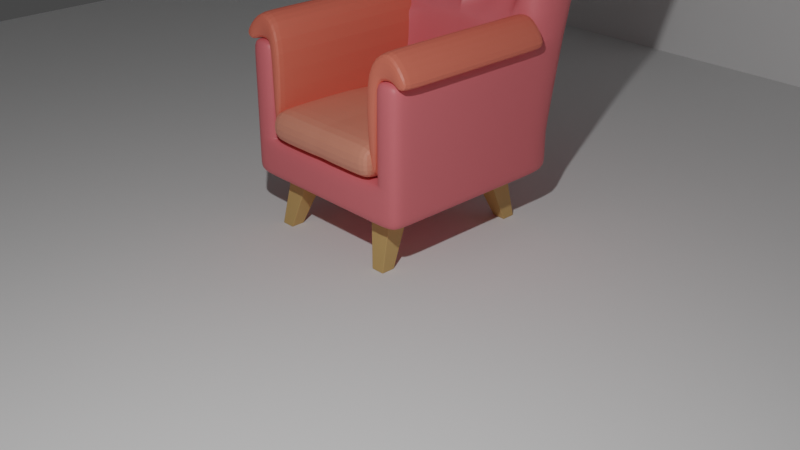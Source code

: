 # Source: sc1_chair.blend  (saved by Blender 3.3.6; exported with 4.5.12 LTS)
import bpy
from mathutils import Matrix  # noqa: F401  (used for matrix-valued properties, if any)

bpy.ops.wm.read_factory_settings(use_empty=True)
scene = bpy.context.scene
scene.name = 'Scene'

# ---- collections
col_collection = bpy.data.collections.new('Collection'); scene.collection.children.link(col_collection)

# ---- materials (node trees are filled in below, after node groups)
mat_material_001 = bpy.data.materials.new('Material.001')
mat_material_001.use_transparent_shadow = False
mat_material_003 = bpy.data.materials.new('Material.003')
mat_material_003.use_transparent_shadow = False
mat_material_002 = bpy.data.materials.new('Material.002')
mat_material_002.use_transparent_shadow = False
mat_material_004 = bpy.data.materials.new('Material.004')
mat_material_004.use_transparent_shadow = False

# ---- material node trees
mat_material_001.use_nodes = True; mat_material_001.node_tree.nodes.clear()
_N = mat_material_001.node_tree.nodes; _L = mat_material_001.node_tree.links
n0 = _N.new('ShaderNodeBsdfPrincipled'); n0.name = 'Principled BSDF'; n0.location = (10, 300)
n0.distribution = 'GGX'
n0.subsurface_method = 'RANDOM_WALK_SKIN'
n0.inputs[0].default_value = (0.8, 0.1583, 0.1768, 1.0)
n0.inputs[3].default_value = 1.45
n0.inputs[27].default_value = (0.0, 0.0, 0.0, 1.0)
n0.inputs[28].default_value = 1.0
n1 = _N.new('ShaderNodeOutputMaterial'); n1.name = 'Material Output'; n1.location = (300, 300)
_L.new(n0.outputs[0], n1.inputs[0])
n1.is_active_output = True
mat_material_003.use_nodes = True; mat_material_003.node_tree.nodes.clear()
_N = mat_material_003.node_tree.nodes; _L = mat_material_003.node_tree.links
n0 = _N.new('ShaderNodeBsdfPrincipled'); n0.name = 'Principled BSDF'; n0.location = (10, 300)
n0.distribution = 'GGX'
n0.subsurface_method = 'RANDOM_WALK_SKIN'
n0.inputs[0].default_value = (0.8, 0.2798, 0.1894, 1.0)
n0.inputs[3].default_value = 1.45
n0.inputs[27].default_value = (0.0, 0.0, 0.0, 1.0)
n0.inputs[28].default_value = 1.0
n1 = _N.new('ShaderNodeOutputMaterial'); n1.name = 'Material Output'; n1.location = (300, 300)
_L.new(n0.outputs[0], n1.inputs[0])
n1.is_active_output = True
mat_material_002.use_nodes = True; mat_material_002.node_tree.nodes.clear()
_N = mat_material_002.node_tree.nodes; _L = mat_material_002.node_tree.links
n0 = _N.new('ShaderNodeBsdfPrincipled'); n0.name = 'Principled BSDF'; n0.location = (10, 300)
n0.distribution = 'GGX'
n0.subsurface_method = 'RANDOM_WALK_SKIN'
n0.inputs[0].default_value = (0.8, 0.1699, 0.1115, 1.0)
n0.inputs[3].default_value = 1.45
n0.inputs[27].default_value = (0.0, 0.0, 0.0, 1.0)
n0.inputs[28].default_value = 1.0
n1 = _N.new('ShaderNodeOutputMaterial'); n1.name = 'Material Output'; n1.location = (300, 300)
_L.new(n0.outputs[0], n1.inputs[0])
n1.is_active_output = True
mat_material_004.use_nodes = True; mat_material_004.node_tree.nodes.clear()
_N = mat_material_004.node_tree.nodes; _L = mat_material_004.node_tree.links
n0 = _N.new('ShaderNodeBsdfPrincipled'); n0.name = 'Principled BSDF'; n0.location = (10, 300)
n0.distribution = 'GGX'
n0.subsurface_method = 'RANDOM_WALK_SKIN'
n0.inputs[0].default_value = (0.5714, 0.3497, 0.1258, 1.0)
n0.inputs[3].default_value = 1.45
n0.inputs[27].default_value = (0.0, 0.0, 0.0, 1.0)
n0.inputs[28].default_value = 1.0
n1 = _N.new('ShaderNodeOutputMaterial'); n1.name = 'Material Output'; n1.location = (300, 300)
_L.new(n0.outputs[0], n1.inputs[0])
n1.is_active_output = True

# ---- world
world_world = bpy.data.worlds.new('World'); scene.world = world_world
world_world.use_nodes = True; world_world.node_tree.nodes.clear()
_N = world_world.node_tree.nodes; _L = world_world.node_tree.links
n0 = _N.new('ShaderNodeOutputWorld'); n0.name = 'World Output'; n0.location = (300, 300)
n1 = _N.new('ShaderNodeBackground'); n1.name = 'Background'; n1.location = (10, 300)
n1.inputs[0].default_value = (0.05088, 0.05088, 0.05088, 1.0)
_L.new(n1.outputs[0], n0.inputs[0])
n0.is_active_output = True
world_world.color = (0.05088, 0.05088, 0.05088)
world_world.use_sun_shadow = False
world_world.sun_shadow_jitter_overblur = 0.0

# ---- cameras
cam_camera = bpy.data.cameras.new('Camera')
cam_camera.clip_end = 100.0
cam_camera.ortho_scale = 7.314

# ---- lights
light_light = bpy.data.lights.new('Light', 'POINT')
light_light.transmission_factor = 0.0
light_light.energy = 1000.0
light_light.shadow_soft_size = 0.1
light_light.shadow_maximum_resolution = 0.006
light_light.use_absolute_resolution = True

# ---- meshes
me_plane_001 = bpy.data.meshes.new('Plane.001')
me_plane_001.from_pydata([(-1.0, -1.154, 0.0), (-1.0, 1.0, 0.0), (-1.0, 1.0, 0.4006), (-1.0, -1.154, 0.4006), (-1.0, -0.6818, 0.0), (-1.0, -0.6818, 0.4006), (-0.7086, -1.154, 0.0), (-0.7086, 1.0, 0.0), (-0.7086, -1.154, 0.4006), (-0.7086, 1.0, 0.4006), (-0.7086, -0.6818, 0.4006), (-0.7086, -0.6818, 0.0), (-1.0, -0.6818, 0.4006), (-1.0, -1.154, 0.4006), (-0.7086, 1.0, 0.4006), (-1.0, 1.0, 0.4006), (-0.7086, -0.6818, 0.4006), (-0.7086, -1.154, 0.4006), (-0.9965, -0.7697, 1.426), (-1.011, -1.337, 1.349), (-0.7086, 1.0, 1.378), (-1.0, 1.0, 1.378), (-0.7052, -0.7768, 1.424), (-0.7195, -1.344, 1.347), (-0.9965, -0.7697, 1.426), (-1.011, -1.337, 1.349), (-0.7052, -0.7768, 1.424), (-0.7195, -1.344, 1.347), (-0.9935, -1.279, 3.63), (-1.005, -1.684, 3.404), (-0.7551, -1.312, 3.667), (-0.7666, -1.717, 3.441), (-1.0, 0.8375, 0.0), (-1.0, 0.8375, 0.4006), (-0.7086, 0.8375, 0.4006), (-0.7086, 0.8375, 0.0), (-1.0, 0.8375, 0.4006), (-0.7086, 0.8375, 0.4006), (-1.0, 0.8375, 1.378), (-0.7086, 0.8375, 1.378), (-1.0, -1.154, 0.1289), (-1.0, 1.0, 0.1289), (-1.0, -0.6818, 0.1289), (-0.7086, -1.154, 0.1289), (-0.7086, 1.0, 0.1289), (-1.0, 0.8375, 0.1289), (-1.0, 1.0, 1.247), (-0.7086, 1.0, 1.247), (-1.011, -1.306, 1.222), (-0.997, -0.7521, 1.297), (-0.7197, -1.313, 1.22), (-0.7057, -0.7592, 1.295), (-1.0, 0.8375, 1.247), (-0.7086, 0.8375, 1.247), (-0.7086, 1.0, 0.4923), (-1.0, -0.6818, 0.4923), (-0.7086, -0.6818, 0.4923), (-1.0, 1.0, 0.4923), (-1.0, -1.163, 0.4923), (-0.7086, -1.163, 0.4923), (-1.0, 0.8375, 0.4923), (-0.7086, 0.8375, 0.4923), (-1.0, -0.5271, 0.0), (-1.0, -0.5271, 0.4006), (-0.7086, -0.5271, 0.0), (-1.0, -0.5271, 0.4006), (-1.0, -0.5271, 1.378), (-0.7086, -0.5271, 0.4006), (-0.7086, -0.5271, 0.4006), (-0.7086, -0.5271, 1.378), (-1.0, -0.5271, 0.1289), (-0.7086, -0.5271, 1.247), (-1.0, -0.5271, 1.247), (-1.0, -0.5271, 0.4923), (-0.7086, -0.5271, 0.4923), (-0.7207, -1.892, 3.022), (-1.274, -1.949, 3.09), (-1.251, -1.088, 3.361), (-0.6977, -1.031, 3.292), (2.326e-08, -1.154, 0.0), (0.0, 1.0, 0.0), (2.326e-08, -1.154, 0.4006), (0.0, 1.0, 0.4006), (0.0, -0.6818, 0.4006), (0.0, -0.6818, 0.0), (2.326e-08, -1.154, 0.4006), (0.0, -0.6818, 0.4006), (0.005381, -1.361, 1.342), (0.003196, -0.794, 1.419), (0.005381, -1.361, 1.342), (0.003196, -0.794, 1.419), (-0.003193, -1.666, 3.604), (0.00832, -1.261, 3.83), (0.0, 0.8375, 0.0), (0.0, 0.8375, 0.4006), (0.0, 1.0, 0.1289), (2.326e-08, -1.154, 0.1289), (0.005198, -1.33, 1.214), (0.002677, -0.7764, 1.29), (0.0, -0.6818, 0.4923), (0.01655, -1.163, 0.4923), (0.0, -0.5271, 0.4006), (0.0, -0.5271, 0.0), (0.004269, -1.91, 3.017), (0.02362, -1.156, 3.393), (-1.01, -1.583, 2.227), (-0.9927, -0.8966, 2.36), (-0.7191, -1.59, 2.225), (-0.7014, -0.9037, 2.358), (0.006937, -1.002, 2.353), (0.005805, -1.607, 2.219), (0.008808, -1.066, 2.82), (-0.3504, -0.8052, 1.568), (-0.3473, -0.9123, 2.356), (-0.7908, -0.9657, 2.789), (-0.3131, -1.038, 3.22), (0.005066, -0.939, 1.886), (-0.7979, -0.8341, 1.836), (-0.2786, -1.331, 2.774), (-0.3091, -1.322, 2.714), (-0.3546, -1.319, 2.7), (-0.4, -1.319, 2.715), (-0.43, -1.327, 2.775), (-0.3996, -1.336, 2.835), (-0.354, -1.339, 2.85), (-0.3086, -1.338, 2.834), (-0.3128, -1.195, 1.78), (-0.3584, -1.192, 1.766), (-0.4038, -1.193, 1.781), (-0.4338, -1.2, 1.841), (-0.4033, -1.209, 1.901), (-0.3578, -1.212, 1.916), (-0.3123, -1.211, 1.9), (-0.2824, -1.204, 1.84), (-0.2196, -1.138, 2.973), (-0.1349, -1.117, 2.803), (-0.221, -1.092, 2.634), (-0.3497, -1.083, 2.592), (-0.478, -1.085, 2.636), (-0.5627, -1.106, 2.806), (-0.4767, -1.132, 2.975), (-0.348, -1.14, 3.016), (-0.1387, -0.9899, 1.869), (-0.2247, -0.9648, 1.7), (-0.3534, -0.9559, 1.658), (-0.4818, -0.9585, 1.702), (-0.5665, -0.9795, 1.872), (-0.4804, -1.005, 2.041), (-0.3517, -1.014, 2.082), (-0.2234, -1.011, 2.039), (-0.6751, -0.52, 0.4006), (-0.6751, 0.6391, 0.4006)], [(151, 150)], [(42, 40, 3, 5), (44, 41, 2, 9), (70, 42, 5, 63), (83, 10, 16, 86), (0, 4, 11, 6), (40, 43, 8, 3), (95, 44, 9, 82), (32, 1, 7, 35), (47, 46, 21, 20), (34, 9, 14, 37), (9, 2, 15, 14), (3, 8, 17, 13), (63, 5, 12, 65), (5, 3, 13, 12), (38, 39, 20, 21), (49, 48, 19, 18), (48, 50, 23, 19), (53, 47, 20, 39), (72, 49, 18, 66), (98, 51, 22, 88), (76, 75, 31, 29), (22, 18, 24, 26), (88, 22, 26, 90), (18, 19, 25, 24), (19, 23, 27, 25), (29, 31, 30, 28), (77, 76, 29, 28), (104, 78, 30, 92), (78, 77, 28, 30), (46, 52, 38, 21), (71, 53, 39, 69), (66, 69, 39, 38), (2, 33, 36, 15), (67, 34, 37, 68), (62, 32, 35, 64), (41, 45, 33, 2), (1, 32, 45, 41), (80, 7, 44, 95), (0, 6, 43, 40), (62, 4, 42, 70), (7, 1, 41, 44), (4, 0, 40, 42), (74, 61, 53, 71), (57, 60, 52, 46), (99, 56, 51, 98), (73, 55, 49, 72), (61, 54, 47, 53), (58, 59, 50, 48), (55, 58, 48, 49), (54, 57, 46, 47), (14, 15, 57, 54), (12, 13, 58, 55), (13, 17, 59, 58), (37, 14, 54, 61), (65, 12, 55, 73), (86, 16, 56, 99), (15, 36, 60, 57), (68, 37, 61, 74), (16, 68, 74, 56), (36, 65, 73, 60), (60, 73, 72, 52), (56, 74, 71, 51), (32, 62, 70, 45), (4, 62, 64, 11), (10, 67, 68, 16), (18, 22, 69, 66), (51, 71, 69, 22), (52, 72, 66, 38), (33, 63, 65, 36), (45, 70, 63, 33), (108, 106, 77, 78), (106, 105, 76, 77), (105, 107, 75, 76), (90, 26, 112), (107, 110, 103, 75), (11, 64, 102, 84), (10, 83, 101, 67), (17, 85, 100, 59), (59, 100, 97, 50), (6, 79, 96, 43), (67, 101, 94, 34), (64, 35, 93, 102), (75, 103, 91, 31), (31, 91, 92, 30), (50, 97, 87, 23), (23, 87, 89, 27), (35, 7, 80, 93), (34, 94, 82, 9), (8, 81, 85, 17), (43, 96, 81, 8), (6, 11, 84, 79), (27, 89, 110, 107), (90, 126, 133, 116), (25, 27, 107, 105), (24, 25, 105, 106), (26, 24, 106, 108), (108, 78, 114), (78, 104, 115), (108, 130, 129, 117), (120, 119, 109, 113), (108, 121, 120, 113), (26, 108, 117), (109, 132, 131, 113), (129, 128, 26, 117), (133, 132, 109, 116), (78, 123, 122, 114), (122, 121, 108, 114), (104, 125, 124, 115), (124, 123, 78, 115), (109, 119, 118, 111), (26, 128, 127, 112), (127, 126, 90, 112), (131, 130, 108, 113), (128, 129, 146, 145), (125, 118, 135, 134), (127, 128, 145, 144), (118, 125, 104, 111), (135, 136, 137, 138, 139, 140, 141, 134), (143, 144, 145, 146, 147, 148, 149, 142), (118, 119, 136, 135), (129, 130, 147, 146), (119, 120, 137, 136), (130, 131, 148, 147), (120, 121, 138, 137), (131, 132, 149, 148), (121, 122, 139, 138), (132, 133, 142, 149), (122, 123, 140, 139), (123, 124, 141, 140), (124, 125, 134, 141), (133, 126, 143, 142), (126, 127, 144, 143)])
me_plane_001.polygons.foreach_set('use_smooth', [True] * 132)
_uv = me_plane_001.uv_layers.new(name='UVMap')
_uv.uv.foreach_set('vector', [0.0, 0.1591, 0.0, 0.0, 0.0, 0.0, 0.0, 0.1591, 0.1457, 1.0, 0.0, 1.0, 0.0, 1.0, 0.1457, 1.0, 0.0, 0.2364, 0.0, 0.1591, 0.0, 0.1591, 0.0, 0.2364, 0.5, 0.1591, 0.1457, 0.1591, 0.1457, 0.1591, 0.5, 0.1591, 0.0, 0.0, 0.0, 0.1591, 0.1457, 0.1591, 0.1457, 0.0, 0.0, 0.0, 0.1457, 0.0, 0.1457, 0.0, 0.0, 0.0, 0.5, 1.0, 0.1457, 1.0, 0.1457, 1.0, 0.5, 1.0, 0.0, 0.9187, 0.0, 1.0, 0.1457, 1.0, 0.1457, 0.9187, 0.1457, 1.0, 0.0, 1.0, 0.0, 1.0, 0.1457, 1.0, 0.1457, 0.9187, 0.1457, 1.0, 0.1457, 1.0, 0.1457, 0.9187, 0.1457, 1.0, 0.0, 1.0, 0.0, 1.0, 0.1457, 1.0, 0.0, 0.0, 0.1457, 0.0, 0.1457, 0.0, 0.0, 0.0, 0.0, 0.2364, 0.0, 0.1591, 0.0, 0.1591, 0.0, 0.2364, 0.0, 0.1591, 0.0, 0.0, 0.0, 0.0, 0.0, 0.1591, 0.0, 0.9187, 0.1457, 0.9187, 0.1457, 1.0, 0.0, 1.0, 0.0, 0.1591, 0.0, 0.0, 0.0, 0.0, 0.0, 0.1591, 0.0, 0.0, 0.1457, 0.0, 0.1457, 0.0, 0.0, 0.0, 0.1457, 0.9187, 0.1457, 1.0, 0.1457, 1.0, 0.1457, 0.9187, 0.0, 0.2364, 0.0, 0.1591, 0.0, 0.1591, 0.0, 0.2364, 0.5, 0.1591, 0.1457, 0.1591, 0.1457, 0.1591, 0.5, 0.1591, 0.0, 0.0, 0.1457, 0.0, 0.1457, 0.0, 0.0, 0.0, 0.1457, 0.1591, 0.0, 0.1591, 0.0, 0.1591, 0.1457, 0.1591, 0.5, 0.1591, 0.1457, 0.1591, 0.1457, 0.1591, 0.5, 0.1591, 0.0, 0.1591, 0.0, 0.0, 0.0, 0.0, 0.0, 0.1591, 0.0, 0.0, 0.1457, 0.0, 0.1457, 0.0, 0.0, 0.0, 0.0, 0.0, 0.1457, 0.0, 0.1457, 0.1591, 0.0, 0.1591, 0.0, 0.1591, 0.0, 0.0, 0.0, 0.0, 0.0, 0.1591, 0.5, 0.1591, 0.1457, 0.1591, 0.1457, 0.1591, 0.5, 0.1591, 0.1457, 0.1591, 0.0, 0.1591, 0.0, 0.1591, 0.1457, 0.1591, 0.0, 1.0, 0.0, 0.9187, 0.0, 0.9187, 0.0, 1.0, 0.1457, 0.2364, 0.1457, 0.9187, 0.1457, 0.9187, 0.1457, 0.2364, 0.0, 0.2364, 0.1457, 0.2364, 0.1457, 0.9187, 0.0, 0.9187, 0.0, 1.0, 0.0, 0.9187, 0.0, 0.9187, 0.0, 1.0, 0.1457, 0.2364, 0.1457, 0.9187, 0.1457, 0.9187, 0.1457, 0.2364, 0.0, 0.2364, 0.0, 0.9187, 0.1457, 0.9187, 0.1457, 0.2364, 0.0, 1.0, 0.0, 0.9187, 0.0, 0.9187, 0.0, 1.0, 0.0, 1.0, 0.0, 0.9187, 0.0, 0.9187, 0.0, 1.0, 0.5, 1.0, 0.1457, 1.0, 0.1457, 1.0, 0.5, 1.0, 0.0, 0.0, 0.1457, 0.0, 0.1457, 0.0, 0.0, 0.0, 0.0, 0.2364, 0.0, 0.1591, 0.0, 0.1591, 0.0, 0.2364, 0.1457, 1.0, 0.0, 1.0, 0.0, 1.0, 0.1457, 1.0, 0.0, 0.1591, 0.0, 0.0, 0.0, 0.0, 0.0, 0.1591, 0.1457, 0.2364, 0.1457, 0.9187, 0.1457, 0.9187, 0.1457, 0.2364, 0.0, 1.0, 0.0, 0.9187, 0.0, 0.9187, 0.0, 1.0, 0.5, 0.1591, 0.1457, 0.1591, 0.1457, 0.1591, 0.5, 0.1591, 0.0, 0.2364, 0.0, 0.1591, 0.0, 0.1591, 0.0, 0.2364, 0.1457, 0.9187, 0.1457, 1.0, 0.1457, 1.0, 0.1457, 0.9187, 0.0, 0.0, 0.1457, 0.0, 0.1457, 0.0, 0.0, 0.0, 0.0, 0.1591, 0.0, 0.0, 0.0, 0.0, 0.0, 0.1591, 0.1457, 1.0, 0.0, 1.0, 0.0, 1.0, 0.1457, 1.0, 0.1457, 1.0, 0.0, 1.0, 0.0, 1.0, 0.1457, 1.0, 0.0, 0.1591, 0.0, 0.0, 0.0, 0.0, 0.0, 0.1591, 0.0, 0.0, 0.1457, 0.0, 0.1457, 0.0, 0.0, 0.0, 0.1457, 0.9187, 0.1457, 1.0, 0.1457, 1.0, 0.1457, 0.9187, 0.0, 0.2364, 0.0, 0.1591, 0.0, 0.1591, 0.0, 0.2364, 0.5, 0.1591, 0.1457, 0.1591, 0.1457, 0.1591, 0.5, 0.1591, 0.0, 1.0, 0.0, 0.9187, 0.0, 0.9187, 0.0, 1.0, 0.1457, 0.2364, 0.1457, 0.9187, 0.1457, 0.9187, 0.1457, 0.2364, 0.1457, 0.1591, 0.1457, 0.2364, 0.1457, 0.2364, 0.1457, 0.1591, 0.0, 0.9187, 0.0, 0.2364, 0.0, 0.2364, 0.0, 0.9187, 0.0, 0.9187, 0.0, 0.2364, 0.0, 0.2364, 0.0, 0.9187, 0.1457, 0.1591, 0.1457, 0.2364, 0.1457, 0.2364, 0.1457, 0.1591, 0.0, 0.9187, 0.0, 0.2364, 0.0, 0.2364, 0.0, 0.9187, 0.0, 0.1591, 0.0, 0.2364, 0.1457, 0.2364, 0.1457, 0.1591, 0.1457, 0.1591, 0.1457, 0.2364, 0.1457, 0.2364, 0.1457, 0.1591, 0.0, 0.1591, 0.1457, 0.1591, 0.1457, 0.2364, 0.0, 0.2364, 0.1457, 0.1591, 0.1457, 0.2364, 0.1457, 0.2364, 0.1457, 0.1591, 0.0, 0.9187, 0.0, 0.2364, 0.0, 0.2364, 0.0, 0.9187, 0.0, 0.9187, 0.0, 0.2364, 0.0, 0.2364, 0.0, 0.9187, 0.0, 0.9187, 0.0, 0.2364, 0.0, 0.2364, 0.0, 0.9187, 0.1457, 0.1591, 0.0, 0.1591, 0.0, 0.1591, 0.1457, 0.1591, 0.0, 0.1591, 0.0, 0.0, 0.0, 0.0, 0.0, 0.1591, 0.0, 0.0, 0.1457, 0.0, 0.1457, 0.0, 0.0, 0.0, 0.5, 0.1591, 0.1457, 0.1591, 0.3228, 0.1591, 0.1457, 0.0, 0.5, 0.0, 0.5, 0.0, 0.1457, 0.0, 0.1457, 0.1591, 0.1457, 0.2364, 0.5, 0.2364, 0.5, 0.1591, 0.1457, 0.1591, 0.5, 0.1591, 0.5, 0.2364, 0.1457, 0.2364, 0.1457, 0.0, 0.5, 0.0, 0.5, 0.0, 0.1457, 0.0, 0.1457, 0.0, 0.5, 0.0, 0.5, 0.0, 0.1457, 0.0, 0.1457, 0.0, 0.5, 0.0, 0.5, 0.0, 0.1457, 0.0, 0.1457, 0.2364, 0.5, 0.2364, 0.5, 0.9187, 0.1457, 0.9187, 0.1457, 0.2364, 0.1457, 0.9187, 0.5, 0.9187, 0.5, 0.2364, 0.1457, 0.0, 0.5, 0.0, 0.5, 0.0, 0.1457, 0.0, 0.1457, 0.0, 0.5, 0.0, 0.5, 0.1591, 0.1457, 0.1591, 0.1457, 0.0, 0.5, 0.0, 0.5, 0.0, 0.1457, 0.0, 0.1457, 0.0, 0.5, 0.0, 0.5, 0.0, 0.1457, 0.0, 0.1457, 0.9187, 0.1457, 1.0, 0.5, 1.0, 0.5, 0.9187, 0.1457, 0.9187, 0.5, 0.9187, 0.5, 1.0, 0.1457, 1.0, 0.1457, 0.0, 0.5, 0.0, 0.5, 0.0, 0.1457, 0.0, 0.1457, 0.0, 0.5, 0.0, 0.5, 0.0, 0.1457, 0.0, 0.1457, 0.0, 0.1457, 0.1591, 0.5, 0.1591, 0.5, 0.0, 0.1457, 0.0, 0.5, 0.0, 0.5, 0.0, 0.1457, 0.0, 0.5, 0.1591, 0.3456, 0.1591, 0.3607, 0.1591, 0.5, 0.1591, 0.0, 0.0, 0.1457, 0.0, 0.1457, 0.0, 0.0, 0.0, 0.0, 0.1591, 0.0, 0.0, 0.0, 0.0, 0.0, 0.1591, 0.1457, 0.1591, 0.0, 0.1591, 0.0, 0.1591, 0.1457, 0.1591, 0.1457, 0.1591, 0.1457, 0.1591, 0.1949, 0.1591, 0.1457, 0.1591, 0.5, 0.1591, 0.3228, 0.1591, 0.1457, 0.1591, 0.3001, 0.1591, 0.285, 0.1591, 0.1949, 0.1591, 0.3228, 0.1591, 0.3456, 0.1591, 0.5, 0.1591, 0.3228, 0.1591, 0.1457, 0.1591, 0.3001, 0.1591, 0.3228, 0.1591, 0.3228, 0.1591, 0.1457, 0.1591, 0.1457, 0.1591, 0.1949, 0.1591, 0.5, 0.1591, 0.3456, 0.1591, 0.3228, 0.1591, 0.3228, 0.1591, 0.285, 0.1591, 0.3001, 0.1591, 0.1457, 0.1591, 0.1949, 0.1591, 0.3607, 0.1591, 0.3456, 0.1591, 0.5, 0.1591, 0.5, 0.1591, 0.1457, 0.1591, 0.3001, 0.1591, 0.285, 0.1591, 0.1949, 0.1591, 0.285, 0.1591, 0.3001, 0.1591, 0.1457, 0.1591, 0.1949, 0.1591, 0.5, 0.1591, 0.3456, 0.1591, 0.3228, 0.1591, 0.3228, 0.1591, 0.3228, 0.1591, 0.3001, 0.1591, 0.1457, 0.1591, 0.3228, 0.1591, 0.5, 0.1591, 0.3456, 0.1591, 0.3607, 0.1591, 0.5, 0.1591, 0.1457, 0.1591, 0.3001, 0.1591, 0.3228, 0.1591, 0.3228, 0.1591, 0.3228, 0.1591, 0.3456, 0.1591, 0.5, 0.1591, 0.3228, 0.1591, 0.3228, 0.1591, 0.3001, 0.1591, 0.1457, 0.1591, 0.3228, 0.1591, 0.3001, 0.1591, 0.285, 0.1591, 0.285, 0.1591, 0.3001, 0.1591, 0.3456, 0.1591, 0.3607, 0.1591, 0.3607, 0.1591, 0.3456, 0.1591, 0.3228, 0.1591, 0.3001, 0.1591, 0.3001, 0.1591, 0.3228, 0.1591, 0.3607, 0.1591, 0.3456, 0.1591, 0.5, 0.1591, 0.5, 0.1591, 0.3607, 0.1591, 0.3456, 0.1591, 0.3228, 0.1591, 0.3001, 0.1591, 0.285, 0.1591, 0.3001, 0.1591, 0.3228, 0.1591, 0.3456, 0.1591, 0.3456, 0.1591, 0.3228, 0.1591, 0.3001, 0.1591, 0.285, 0.1591, 0.3001, 0.1591, 0.3228, 0.1591, 0.3456, 0.1591, 0.3607, 0.1591, 0.3607, 0.1591, 0.3456, 0.1591, 0.3456, 0.1591, 0.3607, 0.1591, 0.285, 0.1591, 0.3001, 0.1591, 0.3001, 0.1591, 0.285, 0.1591, 0.3456, 0.1591, 0.3228, 0.1591, 0.3228, 0.1591, 0.3456, 0.1591, 0.3001, 0.1591, 0.3228, 0.1591, 0.3228, 0.1591, 0.3001, 0.1591, 0.3228, 0.1591, 0.3001, 0.1591, 0.3001, 0.1591, 0.3228, 0.1591, 0.3228, 0.1591, 0.3456, 0.1591, 0.3456, 0.1591, 0.3228, 0.1591, 0.3001, 0.1591, 0.285, 0.1591, 0.285, 0.1591, 0.3001, 0.1591, 0.3456, 0.1591, 0.3607, 0.1591, 0.3607, 0.1591, 0.3456, 0.1591, 0.285, 0.1591, 0.3001, 0.1591, 0.3001, 0.1591, 0.285, 0.1591, 0.3001, 0.1591, 0.3228, 0.1591, 0.3228, 0.1591, 0.3001, 0.1591, 0.3228, 0.1591, 0.3456, 0.1591, 0.3456, 0.1591, 0.3228, 0.1591, 0.3607, 0.1591, 0.3456, 0.1591, 0.3456, 0.1591, 0.3607, 0.1591, 0.3456, 0.1591, 0.3228, 0.1591, 0.3228, 0.1591, 0.3456, 0.1591])
me_plane_001.materials.append(mat_material_001)
me_plane_001.update()
me_plane_002 = bpy.data.meshes.new('Plane.002')
me_plane_002.from_pydata([(-1.0, -1.305, 0.0), (1.0, -1.305, 0.0), (-1.0, 1.107, 0.0), (1.0, 1.107, 0.0), (-1.009, 1.104, 0.5036), (-1.009, -1.309, 0.5036), (0.9912, -1.309, 0.5036), (0.9912, 1.104, 0.5036), (0.7735, -1.305, 0.0), (0.7735, 1.107, 0.0), (0.7646, -1.309, 0.5036), (0.7646, 1.104, 0.5036), (-1.0, -0.9179, 0.0), (1.0, -0.9179, 0.0), (-1.009, -0.9216, 0.5036), (0.9912, -0.9216, 0.5036), (0.7646, -0.9216, 0.5036), (0.7735, -0.9179, 0.0)], [], [(17, 9, 3, 13), (16, 15, 7, 11), (9, 2, 4, 11), (8, 1, 6, 10), (13, 3, 7, 15), (12, 0, 5, 14), (0, 8, 10, 5), (3, 9, 11, 7), (14, 16, 11, 4), (12, 2, 9, 17), (0, 12, 17, 8), (5, 10, 16, 14), (2, 12, 14, 4), (1, 13, 15, 6), (10, 6, 15, 16), (8, 17, 13, 1)])
_uv = me_plane_002.uv_layers.new(name='UVMap')
_uv.uv.foreach_set('vector', [0.8867, 0.1033, 0.8867, 1.0, 1.0, 1.0, 1.0, 0.1033, 0.8867, 0.1033, 1.0, 0.1033, 1.0, 1.0, 0.8867, 1.0, 0.8867, 1.0, 0.0, 1.0, 0.0, 1.0, 0.8867, 1.0, 0.8867, 0.0, 1.0, 0.0, 1.0, 0.0, 0.8867, 0.0, 1.0, 0.1033, 1.0, 1.0, 1.0, 1.0, 1.0, 0.1033, 0.0, 0.1033, 0.0, 0.0, 0.0, 0.0, 0.0, 0.1033, 0.0, 0.0, 0.8867, 0.0, 0.8867, 0.0, 0.0, 0.0, 1.0, 1.0, 0.8867, 1.0, 0.8867, 1.0, 1.0, 1.0, 0.0, 0.1033, 0.8867, 0.1033, 0.8867, 1.0, 0.0, 1.0, 0.0, 0.1033, 0.0, 1.0, 0.8867, 1.0, 0.8867, 0.1033, 0.0, 0.0, 0.0, 0.1033, 0.8867, 0.1033, 0.8867, 0.0, 0.0, 0.0, 0.8867, 0.0, 0.8867, 0.1033, 0.0, 0.1033, 0.0, 1.0, 0.0, 0.1033, 0.0, 0.1033, 0.0, 1.0, 1.0, 0.0, 1.0, 0.1033, 1.0, 0.1033, 1.0, 0.0, 0.8867, 0.0, 1.0, 0.0, 1.0, 0.1033, 0.8867, 0.1033, 0.8867, 0.0, 0.8867, 0.1033, 1.0, 0.1033, 1.0, 0.0])
me_plane_002.materials.append(mat_material_003)
me_plane_002.update()
me_plane = bpy.data.meshes.new('Plane')
me_plane.from_pydata([(-17.34, -23.06, 0.0), (-15.52, -23.06, 0.0), (-17.34, 19.62, 0.0), (-15.52, 19.62, 0.0), (-17.34, 19.62, -22.02), (-17.34, -23.06, -22.02), (-13.43, -22.81, -24.11), (-13.43, 19.86, -24.11), (-18.83, 19.2, -23.01), (-18.83, -23.48, -23.01), (-17.93, -23.61, -29.45), (-17.93, 19.07, -29.45), (-22.21, 19.22, -23.12), (-22.21, -23.45, -23.12), (-22.2, -23.58, -29.72), (-22.2, 19.1, -29.72), (-23.69, 19.79, -22.11), (-23.69, -22.89, -22.11), (-27.66, -23.02, -22.87), (-27.66, 19.66, -22.87), (-17.34, 17.62, 0.0), (-15.52, 17.62, 0.0), (-17.34, 17.62, -22.02), (-13.43, 17.86, -24.11), (-18.83, 17.2, -23.01), (-17.93, 17.07, -29.45), (-22.21, 17.22, -23.12), (-22.2, 17.1, -29.72), (-23.69, 17.79, -22.11), (-27.66, 17.66, -22.87), (-17.34, -22.13, 0.0), (-17.34, -22.13, -22.02), (-18.83, -22.56, -23.01), (-22.21, -22.53, -23.12), (-23.69, -21.96, -22.11), (-15.52, -22.13, 0.0), (-13.43, -21.89, -24.11), (-17.93, -22.68, -29.45), (-22.2, -22.66, -29.72), (-27.66, -22.09, -22.87)], [], [(20, 2, 3, 21), (7, 4, 8, 11), (30, 0, 5, 31), (3, 2, 4, 7), (0, 1, 6, 5), (21, 3, 7, 23), (25, 11, 15, 27), (5, 6, 10, 9), (23, 7, 11, 25), (31, 5, 9, 32), (15, 12, 16, 19), (32, 9, 13, 33), (11, 8, 12, 15), (9, 10, 14, 13), (28, 29, 19, 16), (13, 14, 18, 17), (27, 15, 19, 29), (33, 13, 17, 34), (12, 26, 28, 16), (38, 27, 29, 39), (34, 39, 29, 28), (8, 24, 26, 12), (4, 22, 24, 8), (36, 23, 25, 37), (37, 25, 27, 38), (35, 21, 23, 36), (2, 20, 22, 4), (30, 20, 21, 35), (0, 30, 35, 1), (1, 35, 36, 6), (10, 37, 38, 14), (6, 36, 37, 10), (17, 18, 39, 34), (14, 38, 39, 18), (26, 33, 34, 28), (24, 32, 33, 26), (22, 31, 32, 24), (20, 30, 31, 22)])
_uv = me_plane.uv_layers.new(name='UVMap')
_uv.uv.foreach_set('vector', [0.0, 0.9435, 0.0, 1.0, 1.0, 1.0, 1.0, 0.9435, 1.0, 1.0, 0.0, 1.0, 0.0, 1.0, 1.0, 1.0, 0.0, 0.02616, 0.0, 0.0, 0.0, 0.0, 0.0, 0.02616, 1.0, 1.0, 0.0, 1.0, 0.0, 1.0, 1.0, 1.0, 0.0, 0.0, 1.0, 0.0, 1.0, 0.0, 0.0, 0.0, 1.0, 0.9435, 1.0, 1.0, 1.0, 1.0, 1.0, 0.9435, 1.0, 0.9435, 1.0, 1.0, 1.0, 1.0, 1.0, 0.9435, 0.0, 0.0, 1.0, 0.0, 1.0, 0.0, 0.0, 0.0, 1.0, 0.9435, 1.0, 1.0, 1.0, 1.0, 1.0, 0.9435, 0.0, 0.02616, 0.0, 0.0, 0.0, 0.0, 0.0, 0.02616, 1.0, 1.0, 0.0, 1.0, 0.0, 1.0, 1.0, 1.0, 0.0, 0.02616, 0.0, 0.0, 0.0, 0.0, 0.0, 0.02616, 1.0, 1.0, 0.0, 1.0, 0.0, 1.0, 1.0, 1.0, 0.0, 0.0, 1.0, 0.0, 1.0, 0.0, 0.0, 0.0, 0.0, 0.9435, 1.0, 0.9435, 1.0, 1.0, 0.0, 1.0, 0.0, 0.0, 1.0, 0.0, 1.0, 0.0, 0.0, 0.0, 1.0, 0.9435, 1.0, 1.0, 1.0, 1.0, 1.0, 0.9435, 0.0, 0.02616, 0.0, 0.0, 0.0, 0.0, 0.0, 0.02616, 0.0, 1.0, 0.0, 0.9435, 0.0, 0.9435, 0.0, 1.0, 1.0, 0.02616, 1.0, 0.9435, 1.0, 0.9435, 1.0, 0.02616, 0.0, 0.02616, 1.0, 0.02616, 1.0, 0.9435, 0.0, 0.9435, 0.0, 1.0, 0.0, 0.9435, 0.0, 0.9435, 0.0, 1.0, 0.0, 1.0, 0.0, 0.9435, 0.0, 0.9435, 0.0, 1.0, 1.0, 0.02616, 1.0, 0.9435, 1.0, 0.9435, 1.0, 0.02616, 1.0, 0.02616, 1.0, 0.9435, 1.0, 0.9435, 1.0, 0.02616, 1.0, 0.02616, 1.0, 0.9435, 1.0, 0.9435, 1.0, 0.02616, 0.0, 1.0, 0.0, 0.9435, 0.0, 0.9435, 0.0, 1.0, 0.0, 0.02616, 0.0, 0.9435, 1.0, 0.9435, 1.0, 0.02616, 0.0, 0.0, 0.0, 0.02616, 1.0, 0.02616, 1.0, 0.0, 1.0, 0.0, 1.0, 0.02616, 1.0, 0.02616, 1.0, 0.0, 1.0, 0.0, 1.0, 0.02616, 1.0, 0.02616, 1.0, 0.0, 1.0, 0.0, 1.0, 0.02616, 1.0, 0.02616, 1.0, 0.0, 0.0, 0.0, 1.0, 0.0, 1.0, 0.02616, 0.0, 0.02616, 1.0, 0.0, 1.0, 0.02616, 1.0, 0.02616, 1.0, 0.0, 0.0, 0.9435, 0.0, 0.02616, 0.0, 0.02616, 0.0, 0.9435, 0.0, 0.9435, 0.0, 0.02616, 0.0, 0.02616, 0.0, 0.9435, 0.0, 0.9435, 0.0, 0.02616, 0.0, 0.02616, 0.0, 0.9435, 0.0, 0.9435, 0.0, 0.02616, 0.0, 0.02616, 0.0, 0.9435])
me_plane.materials.append(mat_material_002)
me_plane.update()
me_plane_003 = bpy.data.meshes.new('Plane.003')
me_plane_003.from_pydata([(-1.0, -1.0, 0.0), (1.0, -1.0, 0.0), (-1.0, 1.0, 0.0), (1.0, 1.0, 0.0), (-2.866, 0.6155, 7.541), (0.615, 0.6155, 7.541), (-2.866, 4.096, 7.541), (0.615, 4.096, 7.541)], [], [(0, 2, 3, 1), (4, 5, 7, 6), (3, 2, 6, 7), (0, 1, 5, 4), (1, 3, 7, 5), (2, 0, 4, 6)])
me_plane_003.polygons.foreach_set('use_smooth', [True] * 6)
_uv = me_plane_003.uv_layers.new(name='UVMap')
_uv.uv.foreach_set('vector', [0.0, 0.0, 0.0, 1.0, 1.0, 1.0, 1.0, 0.0, 0.0, 0.0, 1.0, 0.0, 1.0, 1.0, 0.0, 1.0, 1.0, 1.0, 0.0, 1.0, 0.0, 1.0, 1.0, 1.0, 0.0, 0.0, 1.0, 0.0, 1.0, 0.0, 0.0, 0.0, 1.0, 0.0, 1.0, 1.0, 1.0, 1.0, 1.0, 0.0, 0.0, 1.0, 0.0, 0.0, 0.0, 0.0, 0.0, 1.0])
me_plane_003.materials.append(mat_material_004)
me_plane_003.update()
me_cylinder = bpy.data.meshes.new('Cylinder')
me_cylinder.from_pydata([(0.0, 1.0, -1.0), (0.0, 1.0, 3.0), (0.1951, 0.9808, -1.0), (0.1951, 0.9808, 3.0), (0.3827, 0.9239, -1.0), (0.3827, 0.9239, 3.0), (0.5556, 0.8315, -1.0), (0.5556, 0.8315, 3.0), (0.7071, 0.7071, -1.0), (0.7071, 0.7071, 3.0), (0.8315, 0.5556, -1.0), (0.8315, 0.5556, 3.0), (0.9239, 0.3827, -1.0), (0.9239, 0.3827, 3.0), (0.9808, 0.1951, -1.0), (0.9808, 0.1951, 3.0), (1.0, 0.0, -1.0), (1.0, 0.0, 3.0), (0.9808, -0.1951, -1.0), (0.9808, -0.1951, 3.0), (0.9239, -0.3827, -1.0), (0.9239, -0.3827, 3.0), (0.8315, -0.5556, -1.0), (0.8315, -0.5556, 3.0), (0.7071, -0.7071, -1.0), (0.7071, -0.7071, 3.0), (0.5556, -0.8315, -1.0), (0.5556, -0.8315, 3.0), (0.3827, -0.9239, -1.0), (0.3827, -0.9239, 3.0), (0.1951, -0.9808, -1.0), (0.1951, -0.9808, 3.0), (0.0, -1.0, -1.0), (0.0, -1.0, 3.0), (-0.1951, -0.9808, -1.0), (-0.1951, -0.9808, 3.0), (-0.3827, -0.9239, -1.0), (-0.3827, -0.9239, 3.0), (-0.5556, -0.8315, -1.0), (-0.5556, -0.8315, 3.0), (-0.7071, -0.7071, -1.0), (-0.7071, -0.7071, 3.0), (-0.8315, -0.5556, -1.0), (-0.8315, -0.5556, 3.0), (-0.9239, -0.3827, -1.0), (-0.9239, -0.3827, 3.0), (-0.9808, -0.1951, -1.0), (-0.9808, -0.1951, 3.0), (-1.0, 0.0, -1.0), (-1.0, 0.0, 3.0), (-0.9808, 0.1951, -1.0), (-0.9808, 0.1951, 3.0), (-0.9239, 0.3827, -1.0), (-0.9239, 0.3827, 3.0), (-0.8315, 0.5556, -1.0), (-0.8315, 0.5556, 3.0), (-0.7071, 0.7071, -1.0), (-0.7071, 0.7071, 3.0), (-0.5556, 0.8315, -1.0), (-0.5556, 0.8315, 3.0), (-0.3827, 0.9239, -1.0), (-0.3827, 0.9239, 3.0), (-0.1951, 0.9808, -1.0), (-0.1951, 0.9808, 3.0)], [], [(0, 1, 3, 2), (2, 3, 5, 4), (4, 5, 7, 6), (6, 7, 9, 8), (8, 9, 11, 10), (10, 11, 13, 12), (12, 13, 15, 14), (14, 15, 17, 16), (16, 17, 19, 18), (18, 19, 21, 20), (20, 21, 23, 22), (22, 23, 25, 24), (24, 25, 27, 26), (26, 27, 29, 28), (28, 29, 31, 30), (30, 31, 33, 32), (32, 33, 35, 34), (34, 35, 37, 36), (36, 37, 39, 38), (38, 39, 41, 40), (40, 41, 43, 42), (42, 43, 45, 44), (44, 45, 47, 46), (46, 47, 49, 48), (48, 49, 51, 50), (50, 51, 53, 52), (52, 53, 55, 54), (54, 55, 57, 56), (56, 57, 59, 58), (58, 59, 61, 60), (3, 1, 63, 61, 59, 57, 55, 53, 51, 49, 47, 45, 43, 41, 39, 37, 35, 33, 31, 29, 27, 25, 23, 21, 19, 17, 15, 13, 11, 9, 7, 5), (60, 61, 63, 62), (62, 63, 1, 0), (0, 2, 4, 6, 8, 10, 12, 14, 16, 18, 20, 22, 24, 26, 28, 30, 32, 34, 36, 38, 40, 42, 44, 46, 48, 50, 52, 54, 56, 58, 60, 62)])
_uv = me_cylinder.uv_layers.new(name='UVMap')
_uv.uv.foreach_set('vector', [1.0, 0.5, 1.0, 1.0, 0.9688, 1.0, 0.9688, 0.5, 0.9688, 0.5, 0.9688, 1.0, 0.9375, 1.0, 0.9375, 0.5, 0.9375, 0.5, 0.9375, 1.0, 0.9062, 1.0, 0.9062, 0.5, 0.9062, 0.5, 0.9062, 1.0, 0.875, 1.0, 0.875, 0.5, 0.875, 0.5, 0.875, 1.0, 0.8438, 1.0, 0.8438, 0.5, 0.8438, 0.5, 0.8438, 1.0, 0.8125, 1.0, 0.8125, 0.5, 0.8125, 0.5, 0.8125, 1.0, 0.7812, 1.0, 0.7812, 0.5, 0.7812, 0.5, 0.7812, 1.0, 0.75, 1.0, 0.75, 0.5, 0.75, 0.5, 0.75, 1.0, 0.7188, 1.0, 0.7188, 0.5, 0.7188, 0.5, 0.7188, 1.0, 0.6875, 1.0, 0.6875, 0.5, 0.6875, 0.5, 0.6875, 1.0, 0.6562, 1.0, 0.6562, 0.5, 0.6562, 0.5, 0.6562, 1.0, 0.625, 1.0, 0.625, 0.5, 0.625, 0.5, 0.625, 1.0, 0.5938, 1.0, 0.5938, 0.5, 0.5938, 0.5, 0.5938, 1.0, 0.5625, 1.0, 0.5625, 0.5, 0.5625, 0.5, 0.5625, 1.0, 0.5312, 1.0, 0.5312, 0.5, 0.5312, 0.5, 0.5312, 1.0, 0.5, 1.0, 0.5, 0.5, 0.5, 0.5, 0.5, 1.0, 0.4688, 1.0, 0.4688, 0.5, 0.4688, 0.5, 0.4688, 1.0, 0.4375, 1.0, 0.4375, 0.5, 0.4375, 0.5, 0.4375, 1.0, 0.4062, 1.0, 0.4062, 0.5, 0.4062, 0.5, 0.4062, 1.0, 0.375, 1.0, 0.375, 0.5, 0.375, 0.5, 0.375, 1.0, 0.3438, 1.0, 0.3438, 0.5, 0.3438, 0.5, 0.3438, 1.0, 0.3125, 1.0, 0.3125, 0.5, 0.3125, 0.5, 0.3125, 1.0, 0.2812, 1.0, 0.2812, 0.5, 0.2812, 0.5, 0.2812, 1.0, 0.25, 1.0, 0.25, 0.5, 0.25, 0.5, 0.25, 1.0, 0.2188, 1.0, 0.2188, 0.5, 0.2188, 0.5, 0.2188, 1.0, 0.1875, 1.0, 0.1875, 0.5, 0.1875, 0.5, 0.1875, 1.0, 0.1562, 1.0, 0.1562, 0.5, 0.1562, 0.5, 0.1562, 1.0, 0.125, 1.0, 0.125, 0.5, 0.125, 0.5, 0.125, 1.0, 0.09375, 1.0, 0.09375, 0.5, 0.09375, 0.5, 0.09375, 1.0, 0.0625, 1.0, 0.0625, 0.5, 0.2968, 0.4854, 0.25, 0.49, 0.2032, 0.4854, 0.1582, 0.4717, 0.1167, 0.4496, 0.08029, 0.4197, 0.05045, 0.3833, 0.02827, 0.3418, 0.01461, 0.2968, 0.01, 0.25, 0.01461, 0.2032, 0.02827, 0.1582, 0.05045, 0.1167, 0.08029, 0.08029, 0.1167, 0.05045, 0.1582, 0.02827, 0.2032, 0.01461, 0.25, 0.01, 0.2968, 0.01461, 0.3418, 0.02827, 0.3833, 0.05045, 0.4197, 0.08029, 0.4496, 0.1167, 0.4717, 0.1582, 0.4854, 0.2032, 0.49, 0.25, 0.4854, 0.2968, 0.4717, 0.3418, 0.4496, 0.3833, 0.4197, 0.4197, 0.3833, 0.4496, 0.3418, 0.4717, 0.0625, 0.5, 0.0625, 1.0, 0.03125, 1.0, 0.03125, 0.5, 0.03125, 0.5, 0.03125, 1.0, 0.0, 1.0, 0.0, 0.5, 0.75, 0.49, 0.7968, 0.4854, 0.8418, 0.4717, 0.8833, 0.4496, 0.9197, 0.4197, 0.9496, 0.3833, 0.9717, 0.3418, 0.9854, 0.2968, 0.99, 0.25, 0.9854, 0.2032, 0.9717, 0.1582, 0.9496, 0.1167, 0.9197, 0.08029, 0.8833, 0.05045, 0.8418, 0.02827, 0.7968, 0.01461, 0.75, 0.01, 0.7032, 0.01461, 0.6582, 0.02827, 0.6167, 0.05045, 0.5803, 0.08029, 0.5504, 0.1167, 0.5283, 0.1582, 0.5146, 0.2032, 0.51, 0.25, 0.5146, 0.2968, 0.5283, 0.3418, 0.5504, 0.3833, 0.5803, 0.4197, 0.6167, 0.4496, 0.6582, 0.4717, 0.7032, 0.4854])
me_cylinder.update()
me_plane_004 = bpy.data.meshes.new('Plane.004')
me_plane_004.from_pydata([(-1.0, -1.0, 0.0), (1.0, -1.0, 0.0), (-1.0, 1.0, 0.0), (1.0, 1.0, 0.0)], [], [(0, 1, 3, 2)])
_uv = me_plane_004.uv_layers.new(name='UVMap')
_uv.uv.foreach_set('vector', [0.0, 0.0, 1.0, 0.0, 1.0, 1.0, 0.0, 1.0])
me_plane_004.update()
me_plane_005 = bpy.data.meshes.new('Plane.005')
me_plane_005.from_pydata([(-1.0, -1.0, 0.0), (1.0, -1.0, 0.0), (-1.0, 1.0, 0.0), (1.0, 1.0, 0.0)], [], [(0, 1, 3, 2)])
_uv = me_plane_005.uv_layers.new(name='UVMap')
_uv.uv.foreach_set('vector', [0.0, 0.0, 1.0, 0.0, 1.0, 1.0, 0.0, 1.0])
me_plane_005.update()

# ---- objects
ob_light = bpy.data.objects.new('Light', light_light)
ob_camera = bpy.data.objects.new('Camera', cam_camera)
ob_ref_chair_front = bpy.data.objects.new('Ref-Chair-Front', None)
ob_chair = bpy.data.objects.new('Chair', me_plane_001)
ob_cushion = bpy.data.objects.new('Cushion', me_plane_002)
ob_arm_cushion = bpy.data.objects.new('Arm Cushion', me_plane)
ob_legs = bpy.data.objects.new('Legs', me_plane_003)
ob_cylinder = bpy.data.objects.new('Cylinder', me_cylinder)
ob_plane = bpy.data.objects.new('Plane', me_plane_004)
ob_plane_001 = bpy.data.objects.new('Plane.001', me_plane_005)

# ---- transforms, parenting, visibility, modifiers, constraints
ob_light.location = (4.076, -4.919, 5.904)
ob_light.rotation_euler = (0.6503, 0.05522, 1.866)
ob_light.lock_rotations_4d = False
ob_light.empty_display_type = 'ARROWS'
ob_light.color = (0.0, 0.0, 0.0, 0.0)
ob_light.lineart.crease_threshold = 0.0
ob_camera.location = (7.359, -6.926, 4.958)
ob_camera.rotation_euler = (1.109, 0.0, 0.8149)
ob_camera.lock_rotations_4d = False
ob_camera.empty_display_type = 'ARROWS'
ob_camera.color = (0.0, 0.0, 0.0, 0.0)
ob_camera.display_type = 'WIRE'
ob_camera.lineart.crease_threshold = 0.0
ob_ref_chair_front.location = (0.0, 0.0, 0.0)
ob_ref_chair_front.rotation_euler = (1.571, 0.0, 3.142)
ob_ref_chair_front.empty_display_type = 'IMAGE'
ob_ref_chair_front.empty_display_size = 1.5
ob_ref_chair_front.hide_render = True
ob_chair.location = (0.0, 0.0, 0.5131)
ob_chair.rotation_euler = (0.0, -0.0, 3.142)
_m = ob_chair.modifiers.new('Subdivision', 'SUBSURF')
_m.levels = 2
_m = ob_chair.modifiers.new('Mirror', 'MIRROR')
ob_cushion.location = (-2.343e-08, -0.1552, 0.9137)
ob_cushion.scale = (0.6891, 0.6891, 0.6891)
_m = ob_cushion.modifiers.new('Subdivision', 'SUBSURF')
_m.levels = 3
_m = ob_cushion.modifiers.new('Mirror', 'MIRROR')
ob_arm_cushion.location = (-2.343e-08, -0.1552, 0.9137)
ob_arm_cushion.scale = (-0.04183, -0.04183, -0.04183)
_m = ob_arm_cushion.modifiers.new('Mirror', 'MIRROR')
_m = ob_arm_cushion.modifiers.new('Subdivision', 'SUBSURF')
_m.levels = 2
ob_legs.location = (0.6653, -0.8317, 0.0)
ob_legs.scale = (0.07156, 0.07156, 0.07156)
_m = ob_legs.modifiers.new('Mirror', 'MIRROR')
_m.use_axis = (True, True, False)
_m.mirror_object = ob_chair
_m = ob_legs.modifiers.new('Bevel', 'BEVEL')
_m.segments = 2
_m.harden_normals = True
ob_cylinder.location = (2.545, 0.0, 1.0)
ob_cylinder.hide_render = True
ob_plane.location = (0.0, 0.0, 0.0)
ob_plane.scale = (9.5, 9.5, 9.5)
ob_plane_001.location = (0.0, 6.619, 0.0)
ob_plane_001.rotation_euler = (1.396, -0.0, 0.0)
ob_plane_001.scale = (9.496, 9.496, 9.496)

# ---- collection membership
col_collection.objects.link(ob_light)
col_collection.objects.link(ob_camera)
col_collection.objects.link(ob_ref_chair_front)
col_collection.objects.link(ob_chair)
col_collection.objects.link(ob_cushion)
col_collection.objects.link(ob_arm_cushion)
col_collection.objects.link(ob_legs)
col_collection.objects.link(ob_cylinder)
col_collection.objects.link(ob_plane)
col_collection.objects.link(ob_plane_001)

# ---- scene / render settings (as saved in the file)
scene.camera = ob_camera
scene.frame_start = 1; scene.frame_end = 250; scene.frame_set(111)
scene.render.engine = 'BLENDER_EEVEE_NEXT'
scene.cycles.sampling_pattern = 'TABULATED_SOBOL'
scene.cycles.use_light_tree = False
scene.view_settings.view_transform = 'Filmic'
bpy.context.view_layer.update()

